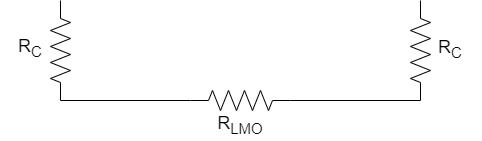

The diagram above was exported from draw.io. Its source (the exported page's mxGraphModel, read from the mxfile embedded in the PNG):
<mxGraphModel dx="474" dy="264" grid="1" gridSize="10" guides="1" tooltips="1" connect="1" arrows="1" fold="1" page="1" pageScale="1" pageWidth="850" pageHeight="1100" math="0" shadow="0">
  <root>
    <mxCell id="0" />
    <mxCell id="1" parent="0" />
    <mxCell id="l8jzfAkzJCjpSb9_I8wF-1" value="" style="pointerEvents=1;verticalLabelPosition=bottom;shadow=0;dashed=0;align=center;html=1;verticalAlign=top;shape=mxgraph.electrical.resistors.resistor_2;rotation=-90;" parent="1" vertex="1">
      <mxGeometry x="110" y="180" width="100" height="20" as="geometry" />
    </mxCell>
    <mxCell id="l8jzfAkzJCjpSb9_I8wF-2" value="" style="pointerEvents=1;verticalLabelPosition=bottom;shadow=0;dashed=0;align=center;html=1;verticalAlign=top;shape=mxgraph.electrical.resistors.resistor_2;rotation=-90;" parent="1" vertex="1">
      <mxGeometry x="470" y="180" width="100" height="20" as="geometry" />
    </mxCell>
    <mxCell id="l8jzfAkzJCjpSb9_I8wF-3" value="" style="pointerEvents=1;verticalLabelPosition=bottom;shadow=0;dashed=0;align=center;html=1;verticalAlign=top;shape=mxgraph.electrical.resistors.resistor_2;rotation=0;" parent="1" vertex="1">
      <mxGeometry x="290" y="230" width="100" height="20" as="geometry" />
    </mxCell>
    <mxCell id="l8jzfAkzJCjpSb9_I8wF-4" value="" style="endArrow=none;html=1;rounded=0;exitX=1;exitY=0.5;exitDx=0;exitDy=0;exitPerimeter=0;" parent="1" source="l8jzfAkzJCjpSb9_I8wF-3" edge="1">
      <mxGeometry width="50" height="50" relative="1" as="geometry">
        <mxPoint x="380" y="210" as="sourcePoint" />
        <mxPoint x="520" y="240" as="targetPoint" />
      </mxGeometry>
    </mxCell>
    <mxCell id="l8jzfAkzJCjpSb9_I8wF-6" value="" style="endArrow=none;html=1;rounded=0;" parent="1" edge="1">
      <mxGeometry width="50" height="50" relative="1" as="geometry">
        <mxPoint x="160" y="240" as="sourcePoint" />
        <mxPoint x="290" y="240" as="targetPoint" />
      </mxGeometry>
    </mxCell>
    <mxCell id="0MeOa_9jSkD3LpRGiCsm-1" value="&lt;font style=&quot;font-size: 18px;&quot;&gt;R&lt;sub&gt;C&lt;/sub&gt;&lt;/font&gt;" style="text;html=1;strokeColor=none;fillColor=none;align=center;verticalAlign=middle;whiteSpace=wrap;rounded=0;" vertex="1" parent="1">
      <mxGeometry x="100" y="173" width="60" height="30" as="geometry" />
    </mxCell>
    <mxCell id="0MeOa_9jSkD3LpRGiCsm-2" value="&lt;font style=&quot;font-size: 18px;&quot;&gt;R&lt;sub&gt;C&lt;/sub&gt;&lt;/font&gt;" style="text;html=1;strokeColor=none;fillColor=none;align=center;verticalAlign=middle;whiteSpace=wrap;rounded=0;" vertex="1" parent="1">
      <mxGeometry x="520" y="174" width="60" height="30" as="geometry" />
    </mxCell>
    <mxCell id="0MeOa_9jSkD3LpRGiCsm-3" value="&lt;font style=&quot;font-size: 18px;&quot;&gt;R&lt;sub&gt;LMO&lt;/sub&gt;&lt;/font&gt;" style="text;html=1;strokeColor=none;fillColor=none;align=center;verticalAlign=middle;whiteSpace=wrap;rounded=0;" vertex="1" parent="1">
      <mxGeometry x="310" y="250" width="60" height="30" as="geometry" />
    </mxCell>
  </root>
</mxGraphModel>